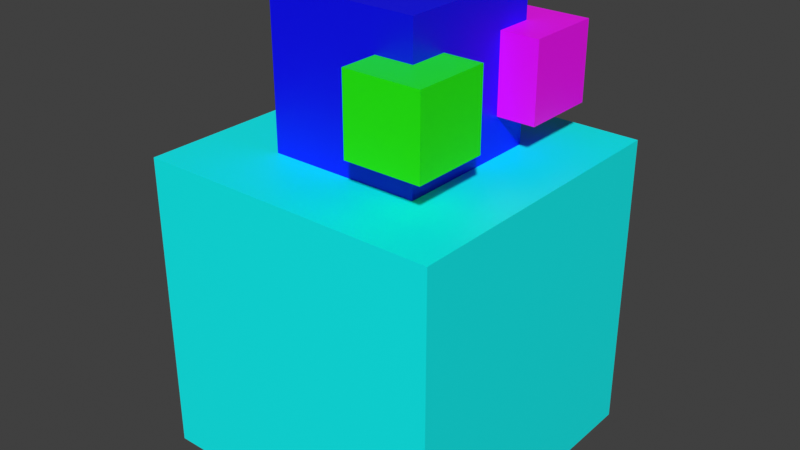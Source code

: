 # Source: bake.eyetest.blend  (saved by Blender 2.93.21; exported with 4.5.12 LTS)
import bpy
from mathutils import Matrix  # noqa: F401  (used for matrix-valued properties, if any)

bpy.ops.wm.read_factory_settings(use_empty=True)
scene = bpy.context.scene
scene.name = 'Scene'

# ---- collections
col_collection = bpy.data.collections.new('Collection'); scene.collection.children.link(col_collection)

# ---- materials (node trees are filled in below, after node groups)
mat_material_001 = bpy.data.materials.new('Material.001')
mat_material_001.use_transparent_shadow = False
mat_material_002 = bpy.data.materials.new('Material.002')
mat_material_002.use_transparent_shadow = False
mat_material_003 = bpy.data.materials.new('Material.003')
mat_material_003.use_transparent_shadow = False
mat_material_004 = bpy.data.materials.new('Material.004')
mat_material_004.use_transparent_shadow = False

# ---- material node trees
mat_material_001.use_nodes = True; mat_material_001.node_tree.nodes.clear()
_N = mat_material_001.node_tree.nodes; _L = mat_material_001.node_tree.links
n0 = _N.new('ShaderNodeBsdfPrincipled'); n0.name = 'Principled BSDF'; n0.location = (10, 300)
n0.distribution = 'GGX'
n0.subsurface_method = 'BURLEY'
n0.inputs[0].default_value = (0.0, 1.0, 1.0, 1.0)
n0.inputs[3].default_value = 1.45
n0.inputs[27].default_value = (0.0, 0.0, 0.0, 1.0)
n0.inputs[28].default_value = 1.0
n1 = _N.new('ShaderNodeOutputMaterial'); n1.name = 'Material Output'; n1.location = (300, 300)
_L.new(n0.outputs[0], n1.inputs[0])
n1.is_active_output = True
mat_material_002.use_nodes = True; mat_material_002.node_tree.nodes.clear()
_N = mat_material_002.node_tree.nodes; _L = mat_material_002.node_tree.links
n0 = _N.new('ShaderNodeBsdfPrincipled'); n0.name = 'Principled BSDF'; n0.location = (10, 300)
n0.distribution = 'GGX'
n0.subsurface_method = 'BURLEY'
n0.inputs[0].default_value = (0.0, 0.0, 1.0, 1.0)
n0.inputs[3].default_value = 1.45
n0.inputs[27].default_value = (0.0, 0.0, 0.0, 1.0)
n0.inputs[28].default_value = 1.0
n1 = _N.new('ShaderNodeOutputMaterial'); n1.name = 'Material Output'; n1.location = (300, 300)
_L.new(n0.outputs[0], n1.inputs[0])
n1.is_active_output = True
mat_material_003.use_nodes = True; mat_material_003.node_tree.nodes.clear()
_N = mat_material_003.node_tree.nodes; _L = mat_material_003.node_tree.links
n0 = _N.new('ShaderNodeBsdfPrincipled'); n0.name = 'Principled BSDF'; n0.location = (10, 300)
n0.distribution = 'GGX'
n0.subsurface_method = 'BURLEY'
n0.inputs[0].default_value = (0.01784, 1.0, 0.0, 1.0)
n0.inputs[3].default_value = 1.45
n0.inputs[27].default_value = (0.0, 0.0, 0.0, 1.0)
n0.inputs[28].default_value = 1.0
n1 = _N.new('ShaderNodeOutputMaterial'); n1.name = 'Material Output'; n1.location = (300, 300)
_L.new(n0.outputs[0], n1.inputs[0])
n1.is_active_output = True
mat_material_004.use_nodes = True; mat_material_004.node_tree.nodes.clear()
_N = mat_material_004.node_tree.nodes; _L = mat_material_004.node_tree.links
n0 = _N.new('ShaderNodeBsdfPrincipled'); n0.name = 'Principled BSDF'; n0.location = (10, 300)
n0.distribution = 'GGX'
n0.subsurface_method = 'BURLEY'
n0.inputs[0].default_value = (1.0, 0.0, 1.0, 1.0)
n0.inputs[3].default_value = 1.45
n0.inputs[27].default_value = (0.0, 0.0, 0.0, 1.0)
n0.inputs[28].default_value = 1.0
n1 = _N.new('ShaderNodeOutputMaterial'); n1.name = 'Material Output'; n1.location = (300, 300)
_L.new(n0.outputs[0], n1.inputs[0])
n1.is_active_output = True

# ---- world
world_world = bpy.data.worlds.new('World'); scene.world = world_world
world_world.use_nodes = True; world_world.node_tree.nodes.clear()
_N = world_world.node_tree.nodes; _L = world_world.node_tree.links
n0 = _N.new('ShaderNodeOutputWorld'); n0.name = 'World Output'; n0.location = (300, 300)
n1 = _N.new('ShaderNodeBackground'); n1.name = 'Background'; n1.location = (10, 300)
n1.inputs[0].default_value = (0.05088, 0.05088, 0.05088, 1.0)
_L.new(n1.outputs[0], n0.inputs[0])
n0.is_active_output = True
world_world.color = (0.05088, 0.05088, 0.05088)
world_world.use_sun_shadow = False
world_world.sun_shadow_jitter_overblur = 0.0

# ---- meshes
me_cube_001 = bpy.data.meshes.new('Cube.001')
me_cube_001.from_pydata([(-1.0, -1.0, -1.0), (-1.0, -1.0, 1.0), (-1.0, 1.0, -1.0), (-1.0, 1.0, 1.0), (1.0, -1.0, -1.0), (1.0, -1.0, 1.0), (1.0, 1.0, -1.0), (1.0, 1.0, 1.0)], [], [(0, 1, 3, 2), (2, 3, 7, 6), (6, 7, 5, 4), (4, 5, 1, 0), (2, 6, 4, 0), (7, 3, 1, 5)])
_uv = me_cube_001.uv_layers.new(name='UVMap')
_uv.uv.foreach_set('vector', [0.375, 0.0, 0.625, 0.0, 0.625, 0.25, 0.375, 0.25, 0.375, 0.25, 0.625, 0.25, 0.625, 0.5, 0.375, 0.5, 0.375, 0.5, 0.625, 0.5, 0.625, 0.75, 0.375, 0.75, 0.375, 0.75, 0.625, 0.75, 0.625, 1.0, 0.375, 1.0, 0.125, 0.5, 0.375, 0.5, 0.375, 0.75, 0.125, 0.75, 0.625, 0.5, 0.875, 0.5, 0.875, 0.75, 0.625, 0.75])
me_cube_001.materials.append(mat_material_001)
me_cube_001.use_remesh_fix_poles = True
me_cube_001.use_remesh_preserve_attributes = False
me_cube_001.update()
me_cube_002 = bpy.data.meshes.new('Cube.002')
me_cube_002.from_pydata([(-0.5, -0.5, 1.0), (-0.5, -0.5, 2.0), (-0.5, 0.5, 1.0), (-0.5, 0.5, 2.0), (0.5, -0.5, 1.0), (0.5, -0.5, 2.0), (0.5, 0.5, 1.0), (0.5, 0.5, 2.0)], [], [(0, 1, 3, 2), (2, 3, 7, 6), (6, 7, 5, 4), (4, 5, 1, 0), (2, 6, 4, 0), (7, 3, 1, 5)])
_uv = me_cube_002.uv_layers.new(name='UVMap')
_uv.uv.foreach_set('vector', [0.375, 0.0, 0.625, 0.0, 0.625, 0.25, 0.375, 0.25, 0.375, 0.25, 0.625, 0.25, 0.625, 0.5, 0.375, 0.5, 0.375, 0.5, 0.625, 0.5, 0.625, 0.75, 0.375, 0.75, 0.375, 0.75, 0.625, 0.75, 0.625, 1.0, 0.375, 1.0, 0.125, 0.5, 0.375, 0.5, 0.375, 0.75, 0.125, 0.75, 0.625, 0.5, 0.875, 0.5, 0.875, 0.75, 0.625, 0.75])
me_cube_002.materials.append(mat_material_002)
me_cube_002.use_remesh_fix_poles = True
me_cube_002.use_remesh_preserve_attributes = False
me_cube_002.update()
me_cube_003 = bpy.data.meshes.new('Cube.003')
me_cube_003.from_pydata([(0.25, -0.75, 1.25), (0.25, -0.75, 1.75), (0.25, -0.25, 1.25), (0.25, -0.25, 1.75), (0.75, -0.75, 1.25), (0.75, -0.75, 1.75), (0.75, -0.25, 1.25), (0.75, -0.25, 1.75)], [], [(0, 1, 3, 2), (2, 3, 7, 6), (6, 7, 5, 4), (4, 5, 1, 0), (2, 6, 4, 0), (7, 3, 1, 5)])
_uv = me_cube_003.uv_layers.new(name='UVMap')
_uv.uv.foreach_set('vector', [0.375, 0.0, 0.625, 0.0, 0.625, 0.25, 0.375, 0.25, 0.375, 0.25, 0.625, 0.25, 0.625, 0.5, 0.375, 0.5, 0.375, 0.5, 0.625, 0.5, 0.625, 0.75, 0.375, 0.75, 0.375, 0.75, 0.625, 0.75, 0.625, 1.0, 0.375, 1.0, 0.125, 0.5, 0.375, 0.5, 0.375, 0.75, 0.125, 0.75, 0.625, 0.5, 0.875, 0.5, 0.875, 0.75, 0.625, 0.75])
me_cube_003.materials.append(mat_material_003)
me_cube_003.use_remesh_fix_poles = True
me_cube_003.use_remesh_preserve_attributes = False
me_cube_003.update()
me_cube_004 = bpy.data.meshes.new('Cube.004')
me_cube_004.from_pydata([(0.25, 0.25, 1.25), (0.25, 0.25, 1.75), (0.25, 0.75, 1.25), (0.25, 0.75, 1.75), (0.75, 0.25, 1.25), (0.75, 0.25, 1.75), (0.75, 0.75, 1.25), (0.75, 0.75, 1.75)], [], [(0, 1, 3, 2), (2, 3, 7, 6), (6, 7, 5, 4), (4, 5, 1, 0), (2, 6, 4, 0), (7, 3, 1, 5)])
_uv = me_cube_004.uv_layers.new(name='UVMap')
_uv.uv.foreach_set('vector', [0.375, 0.0, 0.625, 0.0, 0.625, 0.25, 0.375, 0.25, 0.375, 0.25, 0.625, 0.25, 0.625, 0.5, 0.375, 0.5, 0.375, 0.5, 0.625, 0.5, 0.625, 0.75, 0.375, 0.75, 0.375, 0.75, 0.625, 0.75, 0.625, 1.0, 0.375, 1.0, 0.125, 0.5, 0.375, 0.5, 0.375, 0.75, 0.125, 0.75, 0.625, 0.5, 0.875, 0.5, 0.875, 0.75, 0.625, 0.75])
me_cube_004.materials.append(mat_material_004)
me_cube_004.use_remesh_fix_poles = True
me_cube_004.use_remesh_preserve_attributes = False
me_cube_004.update()
arm_armature = bpy.data.armatures.new('Armature')  # bones are not reproduced

# ---- objects
ob_cubehips = bpy.data.objects.new('CubeHips', me_cube_001)
ob_cubehead = bpy.data.objects.new('CubeHead', me_cube_002)
ob_cuberighteye = bpy.data.objects.new('CubeRightEye', me_cube_003)
ob_cubelefteye = bpy.data.objects.new('CubeLeftEye', me_cube_004)
ob_armature = bpy.data.objects.new('Armature', arm_armature)

# ---- transforms, parenting, visibility, modifiers, constraints
ob_cubehips.parent = ob_armature
ob_cubehips.location = (0.0, 0.0, 0.0)
_vg = ob_cubehips.vertex_groups.new(name='Hips')
_vg.add([0, 1, 2, 3, 4, 5, 6, 7], 1.0, 'REPLACE')
_vg = ob_cubehips.vertex_groups.new(name='Head')
_vg = ob_cubehips.vertex_groups.new(name='LeftEye')
_vg = ob_cubehips.vertex_groups.new(name='RightEye')
_m = ob_cubehips.modifiers.new('Armature', 'ARMATURE')
_m.object = ob_armature
ob_cubehead.parent = ob_armature
ob_cubehead.location = (0.0, 0.0, 0.0)
_vg = ob_cubehead.vertex_groups.new(name='Hips')
_vg = ob_cubehead.vertex_groups.new(name='Head')
_vg.add([0, 1, 2, 3, 4, 5, 6, 7], 1.0, 'REPLACE')
_vg = ob_cubehead.vertex_groups.new(name='LeftEye')
_vg = ob_cubehead.vertex_groups.new(name='RightEye')
_m = ob_cubehead.modifiers.new('Armature', 'ARMATURE')
_m.object = ob_armature
ob_cuberighteye.parent = ob_armature
ob_cuberighteye.location = (0.0, 0.0, 0.0)
_vg = ob_cuberighteye.vertex_groups.new(name='Hips')
_vg = ob_cuberighteye.vertex_groups.new(name='Head')
_vg = ob_cuberighteye.vertex_groups.new(name='LeftEye')
_vg = ob_cuberighteye.vertex_groups.new(name='RightEye')
_vg.add([0, 1, 2, 3, 4, 5, 6, 7], 1.0, 'REPLACE')
_m = ob_cuberighteye.modifiers.new('Armature', 'ARMATURE')
_m.object = ob_armature
ob_cubelefteye.parent = ob_armature
ob_cubelefteye.location = (0.0, 0.0, 0.0)
_vg = ob_cubelefteye.vertex_groups.new(name='Hips')
_vg = ob_cubelefteye.vertex_groups.new(name='Head')
_vg = ob_cubelefteye.vertex_groups.new(name='LeftEye')
_vg.add([0, 1, 2, 3, 4, 5, 6, 7], 1.0, 'REPLACE')
_vg = ob_cubelefteye.vertex_groups.new(name='RightEye')
_m = ob_cubelefteye.modifiers.new('Armature', 'ARMATURE')
_m.object = ob_armature
ob_armature.location = (0.0, 0.0, 0.0)
ob_armature.show_in_front = True

# ---- collection membership
col_collection.objects.link(ob_cubehips)
col_collection.objects.link(ob_cubehead)
col_collection.objects.link(ob_cuberighteye)
col_collection.objects.link(ob_cubelefteye)
col_collection.objects.link(ob_armature)

# ---- scene / render settings (as saved in the file)
scene.frame_start = 1; scene.frame_end = 250; scene.frame_set(1)
scene.render.engine = 'BLENDER_EEVEE_NEXT'
scene.cycles.use_denoising = False
scene.cycles.samples = 128
scene.cycles.sampling_pattern = 'TABULATED_SOBOL'
scene.cycles.use_adaptive_sampling = False
scene.cycles.use_light_tree = False
scene.view_settings.view_transform = 'Standard'
bpy.context.view_layer.update()

# ---- added for rendering (the .blend has no active camera and no usable light): camera, sun
cam_auto = bpy.data.cameras.new('AutoCamera')
cam_auto.lens = 50.0
cam_auto.sensor_width = 36.0
cam_auto.clip_end = 1000.0
ob_auto_camera = bpy.data.objects.new('AutoCamera', cam_auto)
scene.collection.objects.link(ob_auto_camera)
ob_auto_camera.location = (3.8148, -4.57776, 3.55184)
ob_auto_camera.rotation_euler = (1.09748, -7.21219e-08, 0.694738)
scene.camera = ob_auto_camera
light_auto_sun = bpy.data.lights.new('AutoSun', 'SUN')
light_auto_sun.energy = 3.0
light_auto_sun.angle = 0.0523599
ob_auto_sun = bpy.data.objects.new('AutoSun', light_auto_sun)
scene.collection.objects.link(ob_auto_sun)
ob_auto_sun.rotation_euler = (0.872665, 0.174533, 0.523599)
bpy.context.view_layer.update()
